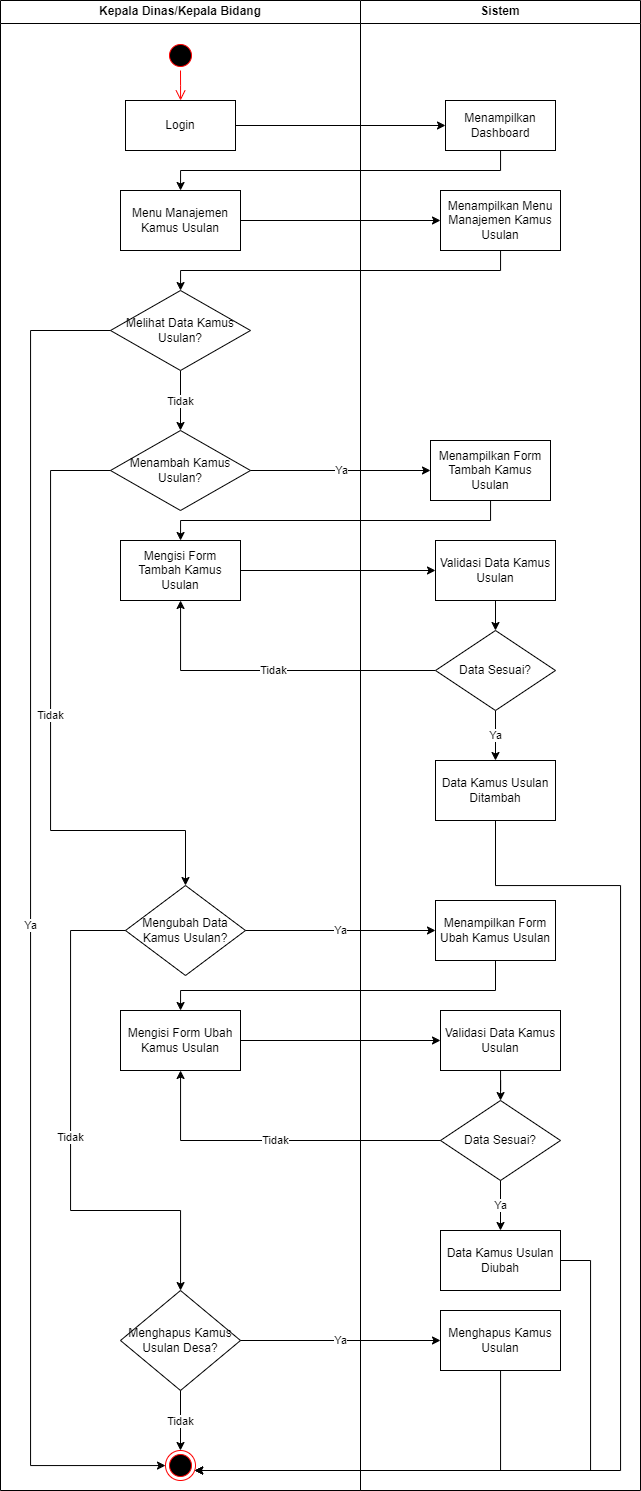

The diagram above was exported from draw.io. Its source (the exported page's mxGraphModel, read from the mxfile embedded in the PNG):
<mxGraphModel dx="3287" dy="1784" grid="1" gridSize="10" guides="1" tooltips="1" connect="1" arrows="1" fold="1" page="0" pageScale="1" pageWidth="1169" pageHeight="826" background="none" math="0" shadow="0">
  <root>
    <mxCell id="0" />
    <mxCell id="1" parent="0" />
    <mxCell id="2" value="Kepala Dinas/Kepala Bidang" style="swimlane;whiteSpace=wrap" vertex="1" parent="1">
      <mxGeometry x="40" y="3800" width="360" height="1490" as="geometry" />
    </mxCell>
    <mxCell id="3" value="" style="ellipse;shape=startState;fillColor=#000000;strokeColor=#ff0000;" vertex="1" parent="2">
      <mxGeometry x="165" y="40" width="30" height="30" as="geometry" />
    </mxCell>
    <mxCell id="4" value="" style="edgeStyle=elbowEdgeStyle;elbow=horizontal;verticalAlign=bottom;endArrow=open;endSize=8;strokeColor=#FF0000;endFill=1;rounded=0" edge="1" parent="2" source="3" target="5">
      <mxGeometry x="100" y="40" as="geometry">
        <mxPoint x="115" y="110" as="targetPoint" />
      </mxGeometry>
    </mxCell>
    <mxCell id="5" value="Login" style="whiteSpace=wrap;" vertex="1" parent="2">
      <mxGeometry x="125" y="100" width="110" height="50" as="geometry" />
    </mxCell>
    <mxCell id="6" value="Menu Manajemen Kamus Usulan" style="whiteSpace=wrap;html=1;" vertex="1" parent="2">
      <mxGeometry x="120" y="190" width="120" height="60" as="geometry" />
    </mxCell>
    <mxCell id="7" value="Tidak" style="edgeStyle=orthogonalEdgeStyle;rounded=0;orthogonalLoop=1;jettySize=auto;html=1;" edge="1" parent="2" source="8" target="9">
      <mxGeometry relative="1" as="geometry" />
    </mxCell>
    <mxCell id="8" value="Melihat Data Kamus Usulan?" style="rhombus;whiteSpace=wrap;html=1;" vertex="1" parent="2">
      <mxGeometry x="110" y="290" width="140" height="80" as="geometry" />
    </mxCell>
    <mxCell id="9" value="Menambah Kamus Usulan?" style="rhombus;whiteSpace=wrap;html=1;" vertex="1" parent="2">
      <mxGeometry x="110" y="430" width="140" height="80" as="geometry" />
    </mxCell>
    <mxCell id="10" value="" style="ellipse;shape=endState;fillColor=#000000;strokeColor=#ff0000" vertex="1" parent="2">
      <mxGeometry x="165" y="1450" width="30" height="30" as="geometry" />
    </mxCell>
    <mxCell id="11" value="Ya" style="edgeStyle=orthogonalEdgeStyle;rounded=0;orthogonalLoop=1;jettySize=auto;html=1;" edge="1" parent="2" source="8" target="10">
      <mxGeometry relative="1" as="geometry">
        <Array as="points">
          <mxPoint x="30" y="330" />
          <mxPoint x="30" y="1465" />
        </Array>
      </mxGeometry>
    </mxCell>
    <mxCell id="12" value="Mengubah Data Kamus Usulan?" style="rhombus;whiteSpace=wrap;html=1;" vertex="1" parent="2">
      <mxGeometry x="125" y="885" width="120" height="90" as="geometry" />
    </mxCell>
    <mxCell id="13" value="Tidak" style="edgeStyle=orthogonalEdgeStyle;rounded=0;orthogonalLoop=1;jettySize=auto;html=1;" edge="1" parent="2" source="9" target="12">
      <mxGeometry relative="1" as="geometry">
        <Array as="points">
          <mxPoint x="50" y="470" />
          <mxPoint x="50" y="830" />
          <mxPoint x="185" y="830" />
        </Array>
      </mxGeometry>
    </mxCell>
    <mxCell id="14" value="Mengisi Form Ubah Kamus Usulan" style="whiteSpace=wrap;html=1;" vertex="1" parent="2">
      <mxGeometry x="120" y="1010" width="120" height="60" as="geometry" />
    </mxCell>
    <mxCell id="15" value="Menghapus Kamus Usulan Desa?" style="rhombus;whiteSpace=wrap;html=1;" vertex="1" parent="2">
      <mxGeometry x="120" y="1290" width="120" height="100" as="geometry" />
    </mxCell>
    <mxCell id="16" value="Tidak" style="edgeStyle=orthogonalEdgeStyle;rounded=0;orthogonalLoop=1;jettySize=auto;html=1;" edge="1" parent="2" source="15" target="10">
      <mxGeometry relative="1" as="geometry" />
    </mxCell>
    <mxCell id="17" value="Tidak" style="edgeStyle=orthogonalEdgeStyle;rounded=0;orthogonalLoop=1;jettySize=auto;html=1;" edge="1" parent="2" source="12" target="15">
      <mxGeometry relative="1" as="geometry">
        <Array as="points">
          <mxPoint x="70" y="930" />
          <mxPoint x="70" y="1210" />
          <mxPoint x="180" y="1210" />
        </Array>
      </mxGeometry>
    </mxCell>
    <mxCell id="18" value="Sistem" style="swimlane;whiteSpace=wrap;startSize=23;" vertex="1" parent="1">
      <mxGeometry x="400" y="3800" width="280" height="1490" as="geometry" />
    </mxCell>
    <mxCell id="19" value="Menampilkan Dashboard" style="horizontal=1;whiteSpace=wrap;" vertex="1" parent="18">
      <mxGeometry x="85" y="100" width="110" height="50" as="geometry" />
    </mxCell>
    <mxCell id="20" value="Menampilkan Menu Manajemen Kamus Usulan" style="whiteSpace=wrap;html=1;" vertex="1" parent="18">
      <mxGeometry x="80" y="190" width="120" height="60" as="geometry" />
    </mxCell>
    <mxCell id="21" style="edgeStyle=orthogonalEdgeStyle;rounded=0;orthogonalLoop=1;jettySize=auto;html=1;" edge="1" parent="18" source="34" target="36">
      <mxGeometry relative="1" as="geometry" />
    </mxCell>
    <mxCell id="22" value="Ya" style="edgeStyle=orthogonalEdgeStyle;rounded=0;orthogonalLoop=1;jettySize=auto;html=1;" edge="1" parent="18" source="36" target="37">
      <mxGeometry relative="1" as="geometry" />
    </mxCell>
    <mxCell id="23" value="Menampilkan Form Ubah Kamus Usulan" style="whiteSpace=wrap;html=1;" vertex="1" parent="18">
      <mxGeometry x="75" y="900" width="120" height="60" as="geometry" />
    </mxCell>
    <mxCell id="24" style="edgeStyle=orthogonalEdgeStyle;rounded=0;orthogonalLoop=1;jettySize=auto;html=1;" edge="1" parent="18" source="25" target="26">
      <mxGeometry relative="1" as="geometry" />
    </mxCell>
    <mxCell id="25" value="Validasi Data Kamus Usulan" style="whiteSpace=wrap;html=1;" vertex="1" parent="18">
      <mxGeometry x="80" y="1010" width="120" height="60" as="geometry" />
    </mxCell>
    <mxCell id="26" value="Data Sesuai?" style="rhombus;whiteSpace=wrap;html=1;" vertex="1" parent="18">
      <mxGeometry x="80" y="1100" width="120" height="80" as="geometry" />
    </mxCell>
    <mxCell id="27" value="Data Kamus Usulan Diubah" style="whiteSpace=wrap;html=1;" vertex="1" parent="18">
      <mxGeometry x="80" y="1230" width="120" height="60" as="geometry" />
    </mxCell>
    <mxCell id="28" value="Menghapus Kamus Usulan" style="whiteSpace=wrap;html=1;" vertex="1" parent="18">
      <mxGeometry x="80" y="1310" width="120" height="60" as="geometry" />
    </mxCell>
    <mxCell id="29" value="Ya" style="edgeStyle=orthogonalEdgeStyle;rounded=0;orthogonalLoop=1;jettySize=auto;html=1;" edge="1" parent="18" source="26" target="27">
      <mxGeometry relative="1" as="geometry" />
    </mxCell>
    <mxCell id="30" value="Mengisi Form Tambah Kamus Usulan" style="whiteSpace=wrap;html=1;" vertex="1" parent="18">
      <mxGeometry x="-240" y="540" width="120" height="60" as="geometry" />
    </mxCell>
    <mxCell id="31" style="edgeStyle=orthogonalEdgeStyle;rounded=0;orthogonalLoop=1;jettySize=auto;html=1;" edge="1" parent="18" source="30" target="34">
      <mxGeometry relative="1" as="geometry" />
    </mxCell>
    <mxCell id="32" value="Menampilkan Form Tambah Kamus Usulan" style="whiteSpace=wrap;html=1;" vertex="1" parent="18">
      <mxGeometry x="70" y="440" width="120" height="60" as="geometry" />
    </mxCell>
    <mxCell id="33" value="Tidak" style="edgeStyle=orthogonalEdgeStyle;rounded=0;orthogonalLoop=1;jettySize=auto;html=1;" edge="1" parent="18" source="36" target="30">
      <mxGeometry relative="1" as="geometry" />
    </mxCell>
    <mxCell id="34" value="Validasi Data Kamus Usulan" style="whiteSpace=wrap;html=1;" vertex="1" parent="18">
      <mxGeometry x="75" y="540" width="120" height="60" as="geometry" />
    </mxCell>
    <mxCell id="35" style="edgeStyle=orthogonalEdgeStyle;rounded=0;orthogonalLoop=1;jettySize=auto;html=1;" edge="1" parent="18" source="32" target="30">
      <mxGeometry relative="1" as="geometry">
        <Array as="points">
          <mxPoint x="130" y="520" />
          <mxPoint x="-180" y="520" />
        </Array>
      </mxGeometry>
    </mxCell>
    <mxCell id="36" value="Data Sesuai?" style="rhombus;whiteSpace=wrap;html=1;" vertex="1" parent="18">
      <mxGeometry x="75" y="630" width="120" height="80" as="geometry" />
    </mxCell>
    <mxCell id="37" value="Data Kamus Usulan Ditambah" style="whiteSpace=wrap;html=1;" vertex="1" parent="18">
      <mxGeometry x="75" y="760" width="120" height="60" as="geometry" />
    </mxCell>
    <mxCell id="38" value="" style="edgeStyle=orthogonalEdgeStyle;rounded=0;orthogonalLoop=1;jettySize=auto;html=1;" edge="1" source="5" target="19" parent="1">
      <mxGeometry relative="1" as="geometry" />
    </mxCell>
    <mxCell id="39" value="" style="edgeStyle=orthogonalEdgeStyle;rounded=0;orthogonalLoop=1;jettySize=auto;html=1;" edge="1" source="19" target="6" parent="1">
      <mxGeometry relative="1" as="geometry">
        <Array as="points">
          <mxPoint x="540" y="3970" />
          <mxPoint x="220" y="3970" />
        </Array>
      </mxGeometry>
    </mxCell>
    <mxCell id="40" value="" style="edgeStyle=orthogonalEdgeStyle;rounded=0;orthogonalLoop=1;jettySize=auto;html=1;" edge="1" source="6" target="20" parent="1">
      <mxGeometry relative="1" as="geometry" />
    </mxCell>
    <mxCell id="41" value="" style="edgeStyle=orthogonalEdgeStyle;rounded=0;orthogonalLoop=1;jettySize=auto;html=1;" edge="1" source="20" target="8" parent="1">
      <mxGeometry relative="1" as="geometry">
        <Array as="points">
          <mxPoint x="540" y="4070" />
          <mxPoint x="220" y="4070" />
        </Array>
      </mxGeometry>
    </mxCell>
    <mxCell id="42" value="Ya" style="edgeStyle=orthogonalEdgeStyle;rounded=0;orthogonalLoop=1;jettySize=auto;html=1;" edge="1" source="9" target="32" parent="1">
      <mxGeometry relative="1" as="geometry" />
    </mxCell>
    <mxCell id="43" style="edgeStyle=orthogonalEdgeStyle;rounded=0;orthogonalLoop=1;jettySize=auto;html=1;" edge="1" source="37" target="10" parent="1">
      <mxGeometry relative="1" as="geometry">
        <Array as="points">
          <mxPoint x="535" y="4685" />
          <mxPoint x="660" y="4685" />
          <mxPoint x="660" y="5270" />
        </Array>
      </mxGeometry>
    </mxCell>
    <mxCell id="44" style="edgeStyle=orthogonalEdgeStyle;rounded=0;orthogonalLoop=1;jettySize=auto;html=1;" edge="1" source="27" target="10" parent="1">
      <mxGeometry relative="1" as="geometry">
        <Array as="points">
          <mxPoint x="630" y="5060" />
          <mxPoint x="630" y="5270" />
        </Array>
      </mxGeometry>
    </mxCell>
    <mxCell id="45" style="edgeStyle=orthogonalEdgeStyle;rounded=0;orthogonalLoop=1;jettySize=auto;html=1;" edge="1" source="28" target="10" parent="1">
      <mxGeometry relative="1" as="geometry">
        <Array as="points">
          <mxPoint x="540" y="5270" />
        </Array>
      </mxGeometry>
    </mxCell>
    <mxCell id="46" value="Ya" style="edgeStyle=orthogonalEdgeStyle;rounded=0;orthogonalLoop=1;jettySize=auto;html=1;" edge="1" source="12" target="23" parent="1">
      <mxGeometry relative="1" as="geometry" />
    </mxCell>
    <mxCell id="47" value="" style="edgeStyle=orthogonalEdgeStyle;rounded=0;orthogonalLoop=1;jettySize=auto;html=1;" edge="1" source="23" target="14" parent="1">
      <mxGeometry relative="1" as="geometry">
        <Array as="points">
          <mxPoint x="535" y="4790" />
          <mxPoint x="220" y="4790" />
        </Array>
      </mxGeometry>
    </mxCell>
    <mxCell id="48" value="" style="edgeStyle=orthogonalEdgeStyle;rounded=0;orthogonalLoop=1;jettySize=auto;html=1;" edge="1" source="14" target="25" parent="1">
      <mxGeometry relative="1" as="geometry" />
    </mxCell>
    <mxCell id="49" value="Tidak" style="edgeStyle=orthogonalEdgeStyle;rounded=0;orthogonalLoop=1;jettySize=auto;html=1;" edge="1" source="26" target="14" parent="1">
      <mxGeometry relative="1" as="geometry" />
    </mxCell>
    <mxCell id="50" value="Ya" style="edgeStyle=orthogonalEdgeStyle;rounded=0;orthogonalLoop=1;jettySize=auto;html=1;" edge="1" source="15" target="28" parent="1">
      <mxGeometry relative="1" as="geometry" />
    </mxCell>
  </root>
</mxGraphModel>